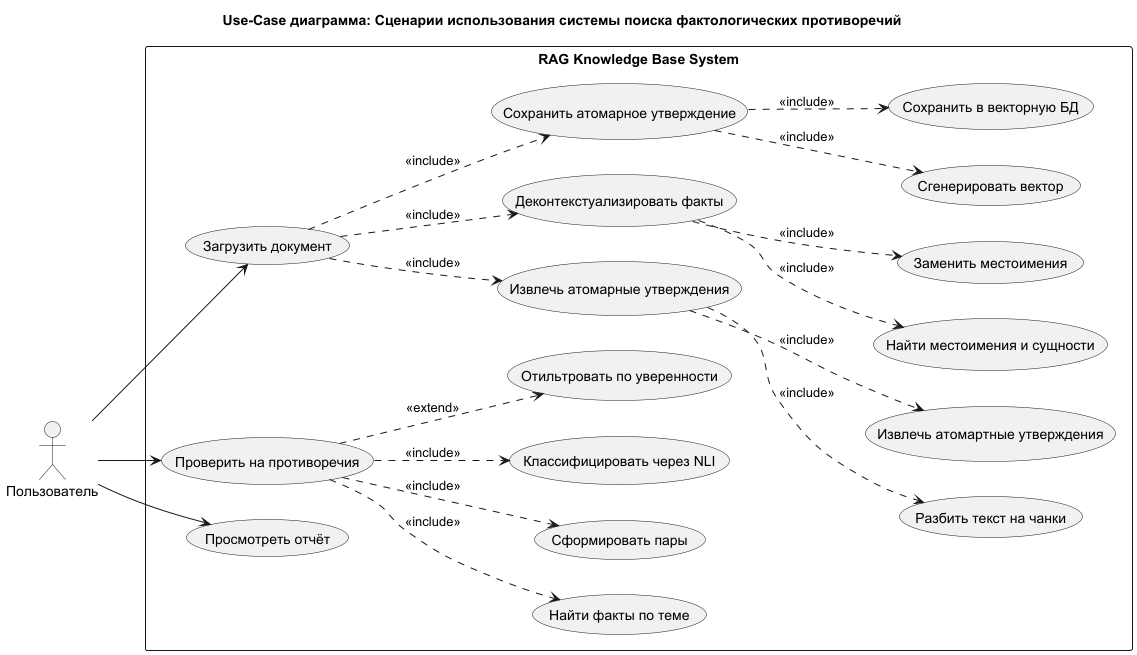

The diagram above was rendered by PlantUML. Its source (embedded in the PNG):
@startuml 02_usecase_diagram
title "Use-Case диаграмма: Сценарии использования системы поиска фактологических противоречий"

left to right direction

actor "Пользователь" as User

rectangle "RAG Knowledge Base System" {

  usecase "Загрузить документ" as UC1
  usecase "Проверить на противоречия" as UC2
  usecase "Просмотреть отчёт" as UC3

  usecase "Извлечь атомарные утверждения" as UC1_1
  usecase "Разбить текст на чанки" as UC1_1_1
  usecase "Извлечь атомартные утверждения" as UC1_1_2
  usecase "Деконтекстуализировать факты" as UC1_2
  usecase "Найти местоимения и сущности" as UC1_2_1
  usecase "Заменить местоимения" as UC1_2_2
  usecase "Сохранить атомарное утверждение" as UC1_3
  usecase "Сгенерировать вектор" as UC1_3_1
  usecase "Сохранить в векторную БД" as UC1_3_2

  usecase "Найти факты по теме" as UC2_1
  usecase "Сформировать пары" as UC2_2
  usecase "Классифицировать через NLI" as UC2_3
  usecase "Отильтровать по уверенности" as UC2_4

  UC1 ..> UC1_1 : <<include>>
  UC1 ..> UC1_2 : <<include>>
  UC1 ..> UC1_3 : <<include>>

  UC2 ..> UC2_1 : <<include>>
  UC2 ..> UC2_2 : <<include>>
  UC2 ..> UC2_3 : <<include>>
  UC2 ..> UC2_4 : <<extend>>

  UC1_1 ..> UC1_1_1 : <<include>>
  UC1_1 ..> UC1_1_2 : <<include>>
  UC1_2 ..> UC1_2_1 : <<include>>
  UC1_2 ..> UC1_2_2 : <<include>>
  UC1_3 ..> UC1_3_1 : <<include>>
  UC1_3 ..> UC1_3_2 : <<include>>

  ' UC1 ..> UC1_1 : <<include>>
  ' UC2 ..> UC2_1 : <<include>>
  ' UC2 ..> UC2_2 : <<include>>
  ' UC3 ..> UC3_1 : <<include>>
  ' UC3 ..> UC3_2 : <<include>>
  ' UC4 ..> UC4_1 : <<include>>
  ' UC4 ..> UC4_2 : <<include>>
  ' UC4 ..> UC4_3 : <<include>>
  ' UC4 ..> UC4_4 : <<extend>>
}

User --> UC1
User --> UC2
User --> UC3

@enduml